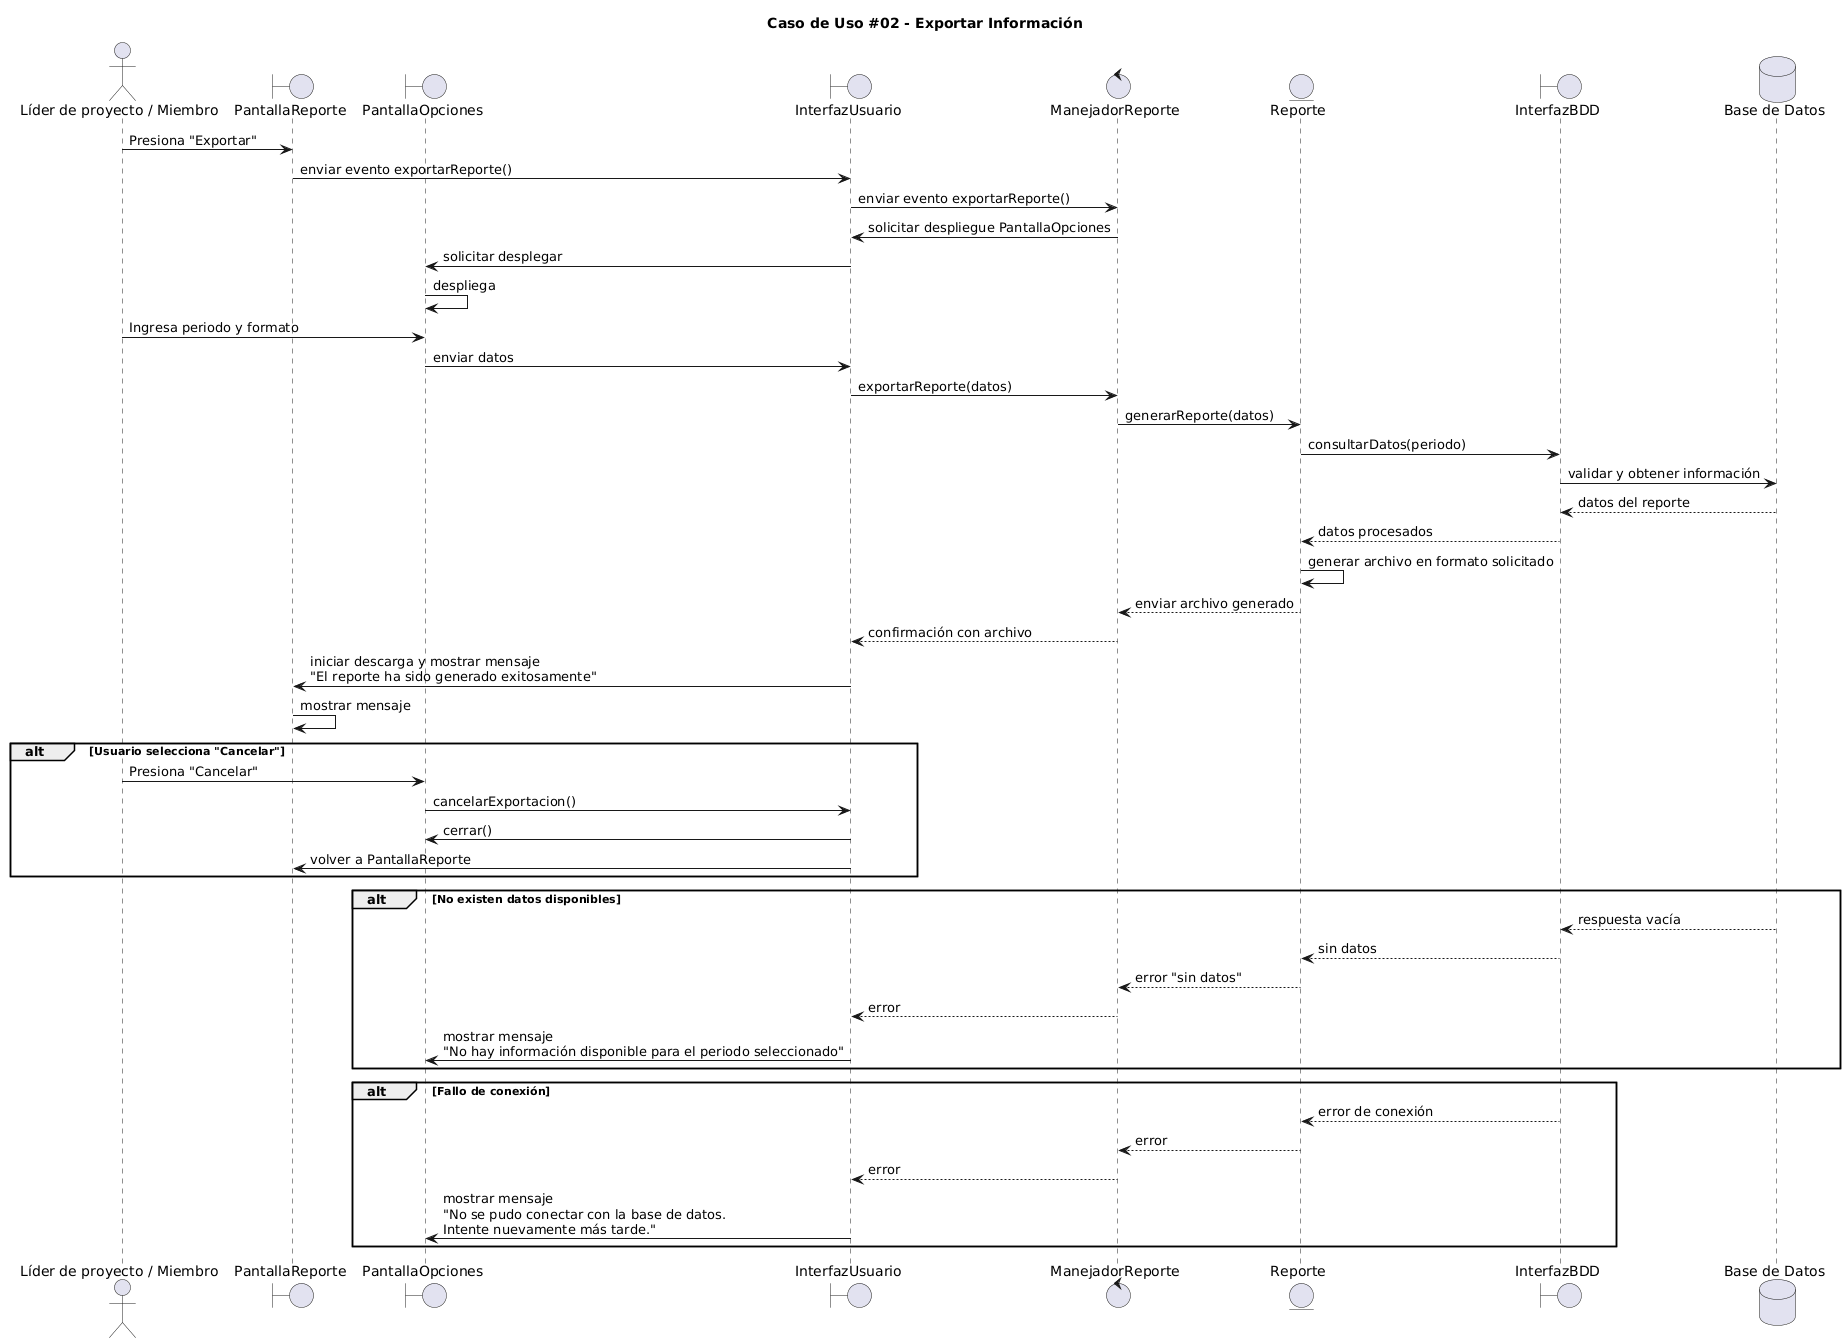

The diagram above was rendered by PlantUML. Its source (embedded in the PNG):
@startuml
title Caso de Uso #02 - Exportar Información

actor A as "Líder de proyecto / Miembro"
boundary PR as "PantallaReporte"
boundary PO as "PantallaOpciones"
boundary IU as "InterfazUsuario"
control MR as "ManejadorReporte"
entity R as "Reporte"
boundary IBDD as "InterfazBDD"
database BDD as "Base de Datos"

A -> PR : Presiona "Exportar"
PR -> IU : enviar evento exportarReporte()
IU -> MR : enviar evento exportarReporte()
MR -> IU : solicitar despliegue PantallaOpciones
IU -> PO : solicitar desplegar
PO -> PO: despliega

A -> PO : Ingresa periodo y formato
PO -> IU : enviar datos
IU -> MR : exportarReporte(datos)
MR -> R : generarReporte(datos)
R -> IBDD : consultarDatos(periodo)
IBDD -> BDD : validar y obtener información

BDD --> IBDD : datos del reporte
IBDD --> R : datos procesados
R -> R : generar archivo en formato solicitado
R --> MR : enviar archivo generado
MR --> IU : confirmación con archivo
IU -> PR : iniciar descarga y mostrar mensaje\n"El reporte ha sido generado exitosamente"
PR -> PR : mostrar mensaje

alt Usuario selecciona "Cancelar"
A -> PO : Presiona "Cancelar"
PO -> IU : cancelarExportacion()
IU -> PO : cerrar()
IU -> PR : volver a PantallaReporte
end

alt No existen datos disponibles
BDD --> IBDD : respuesta vacía
IBDD --> R : sin datos
R --> MR : error "sin datos"
MR --> IU : error
IU -> PO : mostrar mensaje\n"No hay información disponible para el periodo seleccionado"
end

alt Fallo de conexión
IBDD --> R : error de conexión
R --> MR : error
MR --> IU : error
IU -> PO : mostrar mensaje\n"No se pudo conectar con la base de datos.\nIntente nuevamente más tarde."
end
@enduml